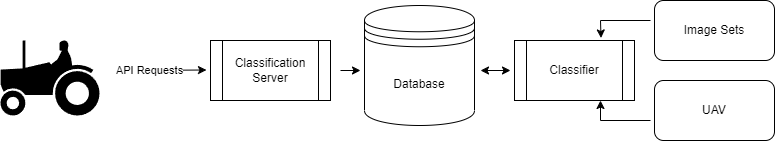

The diagram above was exported from draw.io. Its source (the exported page's mxGraphModel, read from the mxfile embedded in the PNG):
<mxGraphModel dx="1357" dy="893" grid="1" gridSize="10" guides="1" tooltips="1" connect="1" arrows="1" fold="1" page="1" pageScale="1" pageWidth="850" pageHeight="1100" math="0" shadow="0">
  <root>
    <mxCell id="0" />
    <mxCell id="1" parent="0" />
    <mxCell id="zgx1UarCNrW1kqxaAcdi-5" value="" style="endArrow=classic;html=1;rounded=0;" parent="1" edge="1">
      <mxGeometry width="50" height="50" relative="1" as="geometry">
        <mxPoint x="160" y="110" as="sourcePoint" />
        <mxPoint x="246" y="109.5" as="targetPoint" />
      </mxGeometry>
    </mxCell>
    <mxCell id="Ih82usnxVNFrI6UOz4Wo-1" value="API Requests" style="edgeLabel;html=1;align=center;verticalAlign=middle;resizable=0;points=[];" parent="zgx1UarCNrW1kqxaAcdi-5" connectable="0" vertex="1">
      <mxGeometry x="-0.3256" relative="1" as="geometry">
        <mxPoint as="offset" />
      </mxGeometry>
    </mxCell>
    <mxCell id="zgx1UarCNrW1kqxaAcdi-6" value="Database" style="shape=datastore;whiteSpace=wrap;html=1;" parent="1" vertex="1">
      <mxGeometry x="404" y="45" width="110" height="120" as="geometry" />
    </mxCell>
    <mxCell id="zgx1UarCNrW1kqxaAcdi-7" value="Classifier" style="shape=process;whiteSpace=wrap;html=1;backgroundOutline=1;" parent="1" vertex="1">
      <mxGeometry x="554" y="80" width="120" height="60" as="geometry" />
    </mxCell>
    <mxCell id="zgx1UarCNrW1kqxaAcdi-8" value="Image Sets" style="rounded=1;whiteSpace=wrap;html=1;" parent="1" vertex="1">
      <mxGeometry x="694" y="40" width="120" height="60" as="geometry" />
    </mxCell>
    <mxCell id="zgx1UarCNrW1kqxaAcdi-10" value="Classification&lt;br&gt;Server" style="shape=process;whiteSpace=wrap;html=1;backgroundOutline=1;" parent="1" vertex="1">
      <mxGeometry x="250" y="80" width="120" height="60" as="geometry" />
    </mxCell>
    <mxCell id="zgx1UarCNrW1kqxaAcdi-13" value="" style="endArrow=classic;startArrow=classic;html=1;rounded=0;" parent="1" edge="1">
      <mxGeometry width="50" height="50" relative="1" as="geometry">
        <mxPoint x="520" y="110" as="sourcePoint" />
        <mxPoint x="550" y="110" as="targetPoint" />
      </mxGeometry>
    </mxCell>
    <mxCell id="zgx1UarCNrW1kqxaAcdi-14" value="UAV" style="rounded=1;whiteSpace=wrap;html=1;" parent="1" vertex="1">
      <mxGeometry x="694" y="120" width="120" height="60" as="geometry" />
    </mxCell>
    <mxCell id="zgx1UarCNrW1kqxaAcdi-15" value="" style="endArrow=classic;html=1;rounded=0;" parent="1" edge="1">
      <mxGeometry width="50" height="50" relative="1" as="geometry">
        <mxPoint x="690" y="160" as="sourcePoint" />
        <mxPoint x="640" y="140" as="targetPoint" />
        <Array as="points">
          <mxPoint x="640" y="160" />
        </Array>
      </mxGeometry>
    </mxCell>
    <mxCell id="zgx1UarCNrW1kqxaAcdi-16" value="" style="endArrow=classic;html=1;rounded=0;entryX=0.721;entryY=-0.042;entryDx=0;entryDy=0;entryPerimeter=0;" parent="1" target="zgx1UarCNrW1kqxaAcdi-7" edge="1">
      <mxGeometry width="50" height="50" relative="1" as="geometry">
        <mxPoint x="690" y="60" as="sourcePoint" />
        <mxPoint x="740" y="10" as="targetPoint" />
        <Array as="points">
          <mxPoint x="640" y="60" />
        </Array>
      </mxGeometry>
    </mxCell>
    <mxCell id="zgx1UarCNrW1kqxaAcdi-17" value="" style="endArrow=classic;html=1;rounded=0;" parent="1" edge="1">
      <mxGeometry width="50" height="50" relative="1" as="geometry">
        <mxPoint x="380" y="110" as="sourcePoint" />
        <mxPoint x="400" y="110" as="targetPoint" />
      </mxGeometry>
    </mxCell>
    <mxCell id="zgx1UarCNrW1kqxaAcdi-22" value="" style="shape=mxgraph.signs.transportation.tractor_2;html=1;pointerEvents=1;fillColor=#000000;strokeColor=none;verticalLabelPosition=bottom;verticalAlign=top;align=center;" parent="1" vertex="1">
      <mxGeometry x="40" y="80" width="99" height="75" as="geometry" />
    </mxCell>
  </root>
</mxGraphModel>